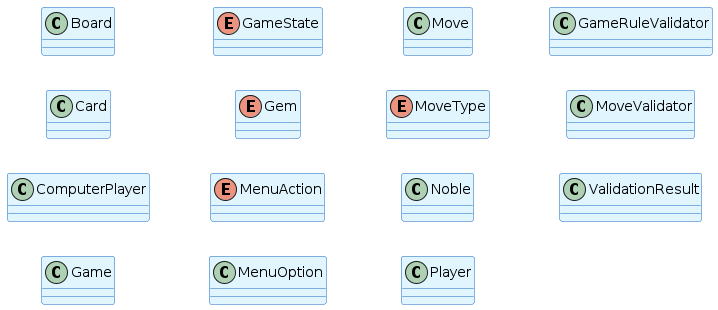

The diagram above was rendered by PlantUML. Its source (embedded in the PNG):
@startuml Auto-Generated: model Package
skinparamlocked backgroundColor #FFFFFF
left to right direction
!define ENTITY_COLOR #E1F5FE
!define INTERFACE_COLOR #E8F5E8
!define ENUM_COLOR #FFF3E0
!define ABSTRACT_COLOR #F3E5F5

skinparam class {
    BackgroundColor ENTITY_COLOR
    BorderColor #1565C0
    ArrowColor #424242
}

skinparam interface {
    BackgroundColor INTERFACE_COLOR
    BorderColor #2E7D32
}

skinparam enum {
    BackgroundColor ENUM_COLOR
    BorderColor #E65100
}

skinparam abstract {
    BackgroundColor ABSTRACT_COLOR
    BorderColor #6A1B9A
}

' Generated automatically from Java source code
' Package: com/splendor/model
' Generated on: Thu Apr  2 16:13:42 +08 2026

class Board {
}

class Card {
}

class ComputerPlayer {
}

class Game {
}

enum GameState {
}

enum Gem {
}

enum MenuAction {
}

class MenuOption {
}

class Move {
}

enum MoveType {
}

class Noble {
}

class Player {
}

class GameRuleValidator {
}

class MoveValidator {
}

class ValidationResult {
}

' Relationships (simplified)
@enduml